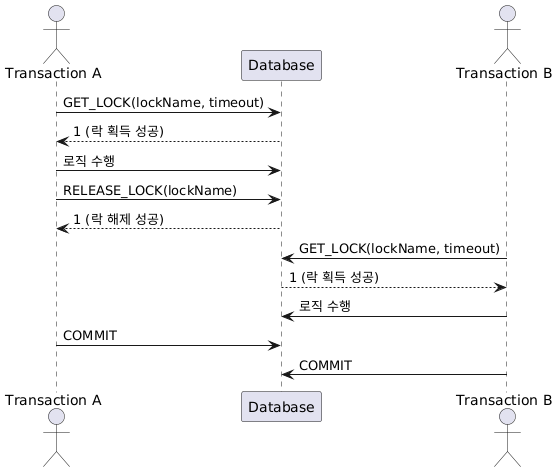

The diagram above was rendered by PlantUML. Its source (embedded in the PNG):
@startuml
actor "Transaction A" as A
participant "Database" as DB
actor "Transaction B" as B

A -> DB: GET_LOCK(lockName, timeout)
DB --> A: 1 (락 획득 성공)

A -> DB: 로직 수행

A -> DB: RELEASE_LOCK(lockName)
DB --> A: 1 (락 해제 성공)

B -> DB: GET_LOCK(lockName, timeout)
DB --> B: 1 (락 획득 성공)

B -> DB: 로직 수행

A -> DB: COMMIT

B -> DB: COMMIT
@enduml